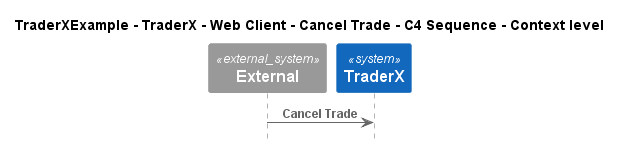

The diagram above was rendered by PlantUML. Its source (embedded in the PNG):
@startuml
!pragma layout smetana
!include ..\..\..\..\..\..\..\.c4s\C4_Sequence.puml

title TraderXExample - TraderX - Web Client - Cancel Trade - C4 Sequence - Context level

System_Ext(C4InterFlow.SoftwareSystems.ExternalSystem, "External", "")
System(TraderXExample.SoftwareSystems.TraderX, "TraderX", "TraderX")

Rel(C4InterFlow.SoftwareSystems.ExternalSystem, TraderXExample.SoftwareSystems.TraderX, "Cancel Trade")


@enduml